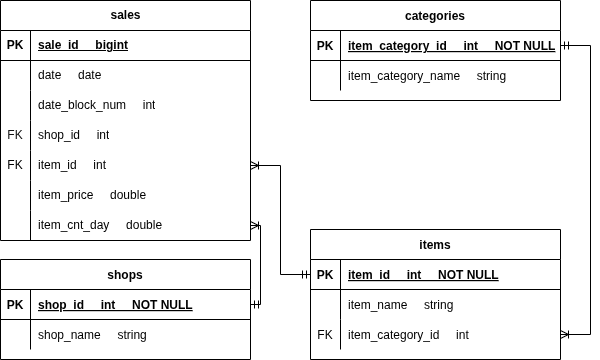

The diagram above was exported from draw.io. Its source (the exported page's mxGraphModel, read from the mxfile embedded in the PNG):
<mxGraphModel dx="1704" dy="479" grid="1" gridSize="10" guides="1" tooltips="1" connect="1" arrows="1" fold="1" page="1" pageScale="1" pageWidth="850" pageHeight="1100" math="0" shadow="0" extFonts="Permanent Marker^https://fonts.googleapis.com/css?family=Permanent+Marker">
  <root>
    <mxCell id="0" />
    <mxCell id="1" parent="0" />
    <mxCell id="C-vyLk0tnHw3VtMMgP7b-2" parent="1" style="shape=table;startSize=30;container=1;collapsible=1;childLayout=tableLayout;fixedRows=1;rowLines=0;fontStyle=1;align=center;resizeLast=1;" value="items" vertex="1">
      <mxGeometry height="130" width="250" x="-313" y="379" as="geometry" />
    </mxCell>
    <mxCell id="C-vyLk0tnHw3VtMMgP7b-3" parent="C-vyLk0tnHw3VtMMgP7b-2" style="shape=partialRectangle;collapsible=0;dropTarget=0;pointerEvents=0;fillColor=none;points=[[0,0.5],[1,0.5]];portConstraint=eastwest;top=0;left=0;right=0;bottom=1;" value="" vertex="1">
      <mxGeometry height="30" width="250" y="30" as="geometry" />
    </mxCell>
    <mxCell id="C-vyLk0tnHw3VtMMgP7b-4" parent="C-vyLk0tnHw3VtMMgP7b-3" style="shape=partialRectangle;overflow=hidden;connectable=0;fillColor=none;top=0;left=0;bottom=0;right=0;fontStyle=1;" value="PK" vertex="1">
      <mxGeometry height="30" width="30" as="geometry">
        <mxRectangle height="30" width="30" as="alternateBounds" />
      </mxGeometry>
    </mxCell>
    <mxCell id="C-vyLk0tnHw3VtMMgP7b-5" parent="C-vyLk0tnHw3VtMMgP7b-3" style="shape=partialRectangle;overflow=hidden;connectable=0;fillColor=none;top=0;left=0;bottom=0;right=0;align=left;spacingLeft=6;fontStyle=5;" value="item_id     int     NOT NULL " vertex="1">
      <mxGeometry height="30" width="220" x="30" as="geometry">
        <mxRectangle height="30" width="220" as="alternateBounds" />
      </mxGeometry>
    </mxCell>
    <mxCell id="C-vyLk0tnHw3VtMMgP7b-6" parent="C-vyLk0tnHw3VtMMgP7b-2" style="shape=partialRectangle;collapsible=0;dropTarget=0;pointerEvents=0;fillColor=none;points=[[0,0.5],[1,0.5]];portConstraint=eastwest;top=0;left=0;right=0;bottom=0;" value="" vertex="1">
      <mxGeometry height="30" width="250" y="60" as="geometry" />
    </mxCell>
    <mxCell id="C-vyLk0tnHw3VtMMgP7b-7" parent="C-vyLk0tnHw3VtMMgP7b-6" style="shape=partialRectangle;overflow=hidden;connectable=0;fillColor=none;top=0;left=0;bottom=0;right=0;" value="" vertex="1">
      <mxGeometry height="30" width="30" as="geometry">
        <mxRectangle height="30" width="30" as="alternateBounds" />
      </mxGeometry>
    </mxCell>
    <mxCell id="C-vyLk0tnHw3VtMMgP7b-8" parent="C-vyLk0tnHw3VtMMgP7b-6" style="shape=partialRectangle;overflow=hidden;connectable=0;fillColor=none;top=0;left=0;bottom=0;right=0;align=left;spacingLeft=6;" value="item_name     string" vertex="1">
      <mxGeometry height="30" width="220" x="30" as="geometry">
        <mxRectangle height="30" width="220" as="alternateBounds" />
      </mxGeometry>
    </mxCell>
    <mxCell id="b0Gt8C9cuOIiUxIywgZ1-26" parent="C-vyLk0tnHw3VtMMgP7b-2" style="shape=partialRectangle;collapsible=0;dropTarget=0;pointerEvents=0;fillColor=none;points=[[0,0.5],[1,0.5]];portConstraint=eastwest;top=0;left=0;right=0;bottom=0;" value="" vertex="1">
      <mxGeometry height="30" width="250" y="90" as="geometry" />
    </mxCell>
    <mxCell id="b0Gt8C9cuOIiUxIywgZ1-27" parent="b0Gt8C9cuOIiUxIywgZ1-26" style="shape=partialRectangle;overflow=hidden;connectable=0;fillColor=none;top=0;left=0;bottom=0;right=0;" value="FK" vertex="1">
      <mxGeometry height="30" width="30" as="geometry">
        <mxRectangle height="30" width="30" as="alternateBounds" />
      </mxGeometry>
    </mxCell>
    <mxCell id="b0Gt8C9cuOIiUxIywgZ1-28" parent="b0Gt8C9cuOIiUxIywgZ1-26" style="shape=partialRectangle;overflow=hidden;connectable=0;fillColor=none;top=0;left=0;bottom=0;right=0;align=left;spacingLeft=6;" value="item_category_id     int" vertex="1">
      <mxGeometry height="30" width="220" x="30" as="geometry">
        <mxRectangle height="30" width="220" as="alternateBounds" />
      </mxGeometry>
    </mxCell>
    <mxCell id="C-vyLk0tnHw3VtMMgP7b-13" parent="1" style="shape=table;startSize=30;container=1;collapsible=1;childLayout=tableLayout;fixedRows=1;rowLines=0;fontStyle=1;align=center;resizeLast=1;" value="categories" vertex="1">
      <mxGeometry height="100" width="250" x="-313" y="150" as="geometry" />
    </mxCell>
    <mxCell id="C-vyLk0tnHw3VtMMgP7b-14" parent="C-vyLk0tnHw3VtMMgP7b-13" style="shape=partialRectangle;collapsible=0;dropTarget=0;pointerEvents=0;fillColor=none;points=[[0,0.5],[1,0.5]];portConstraint=eastwest;top=0;left=0;right=0;bottom=1;" value="" vertex="1">
      <mxGeometry height="30" width="250" y="30" as="geometry" />
    </mxCell>
    <mxCell id="C-vyLk0tnHw3VtMMgP7b-15" parent="C-vyLk0tnHw3VtMMgP7b-14" style="shape=partialRectangle;overflow=hidden;connectable=0;fillColor=none;top=0;left=0;bottom=0;right=0;fontStyle=1;" value="PK" vertex="1">
      <mxGeometry height="30" width="30" as="geometry">
        <mxRectangle height="30" width="30" as="alternateBounds" />
      </mxGeometry>
    </mxCell>
    <mxCell id="C-vyLk0tnHw3VtMMgP7b-16" parent="C-vyLk0tnHw3VtMMgP7b-14" style="shape=partialRectangle;overflow=hidden;connectable=0;fillColor=none;top=0;left=0;bottom=0;right=0;align=left;spacingLeft=6;fontStyle=5;" value="item_category_id     int     NOT NULL " vertex="1">
      <mxGeometry height="30" width="220" x="30" as="geometry">
        <mxRectangle height="30" width="220" as="alternateBounds" />
      </mxGeometry>
    </mxCell>
    <mxCell id="C-vyLk0tnHw3VtMMgP7b-17" parent="C-vyLk0tnHw3VtMMgP7b-13" style="shape=partialRectangle;collapsible=0;dropTarget=0;pointerEvents=0;fillColor=none;points=[[0,0.5],[1,0.5]];portConstraint=eastwest;top=0;left=0;right=0;bottom=0;" value="" vertex="1">
      <mxGeometry height="30" width="250" y="60" as="geometry" />
    </mxCell>
    <mxCell id="C-vyLk0tnHw3VtMMgP7b-18" parent="C-vyLk0tnHw3VtMMgP7b-17" style="shape=partialRectangle;overflow=hidden;connectable=0;fillColor=none;top=0;left=0;bottom=0;right=0;" value="" vertex="1">
      <mxGeometry height="30" width="30" as="geometry">
        <mxRectangle height="30" width="30" as="alternateBounds" />
      </mxGeometry>
    </mxCell>
    <mxCell id="C-vyLk0tnHw3VtMMgP7b-19" parent="C-vyLk0tnHw3VtMMgP7b-17" style="shape=partialRectangle;overflow=hidden;connectable=0;fillColor=none;top=0;left=0;bottom=0;right=0;align=left;spacingLeft=6;" value="item_category_name     string" vertex="1">
      <mxGeometry height="30" width="220" x="30" as="geometry">
        <mxRectangle height="30" width="220" as="alternateBounds" />
      </mxGeometry>
    </mxCell>
    <mxCell id="b0Gt8C9cuOIiUxIywgZ1-1" parent="1" style="shape=table;startSize=30;container=1;collapsible=1;childLayout=tableLayout;fixedRows=1;rowLines=0;fontStyle=1;align=center;resizeLast=1;" value="shops" vertex="1">
      <mxGeometry height="100" width="250" x="-623" y="409" as="geometry" />
    </mxCell>
    <mxCell id="b0Gt8C9cuOIiUxIywgZ1-2" parent="b0Gt8C9cuOIiUxIywgZ1-1" style="shape=partialRectangle;collapsible=0;dropTarget=0;pointerEvents=0;fillColor=none;points=[[0,0.5],[1,0.5]];portConstraint=eastwest;top=0;left=0;right=0;bottom=1;" value="" vertex="1">
      <mxGeometry height="30" width="250" y="30" as="geometry" />
    </mxCell>
    <mxCell id="b0Gt8C9cuOIiUxIywgZ1-3" parent="b0Gt8C9cuOIiUxIywgZ1-2" style="shape=partialRectangle;overflow=hidden;connectable=0;fillColor=none;top=0;left=0;bottom=0;right=0;fontStyle=1;" value="PK" vertex="1">
      <mxGeometry height="30" width="30" as="geometry">
        <mxRectangle height="30" width="30" as="alternateBounds" />
      </mxGeometry>
    </mxCell>
    <mxCell id="b0Gt8C9cuOIiUxIywgZ1-4" parent="b0Gt8C9cuOIiUxIywgZ1-2" style="shape=partialRectangle;overflow=hidden;connectable=0;fillColor=none;top=0;left=0;bottom=0;right=0;align=left;spacingLeft=6;fontStyle=5;" value="shop_id     int     NOT NULL " vertex="1">
      <mxGeometry height="30" width="220" x="30" as="geometry">
        <mxRectangle height="30" width="220" as="alternateBounds" />
      </mxGeometry>
    </mxCell>
    <mxCell id="b0Gt8C9cuOIiUxIywgZ1-5" parent="b0Gt8C9cuOIiUxIywgZ1-1" style="shape=partialRectangle;collapsible=0;dropTarget=0;pointerEvents=0;fillColor=none;points=[[0,0.5],[1,0.5]];portConstraint=eastwest;top=0;left=0;right=0;bottom=0;" value="" vertex="1">
      <mxGeometry height="30" width="250" y="60" as="geometry" />
    </mxCell>
    <mxCell id="b0Gt8C9cuOIiUxIywgZ1-6" parent="b0Gt8C9cuOIiUxIywgZ1-5" style="shape=partialRectangle;overflow=hidden;connectable=0;fillColor=none;top=0;left=0;bottom=0;right=0;" value="" vertex="1">
      <mxGeometry height="30" width="30" as="geometry">
        <mxRectangle height="30" width="30" as="alternateBounds" />
      </mxGeometry>
    </mxCell>
    <mxCell id="b0Gt8C9cuOIiUxIywgZ1-7" parent="b0Gt8C9cuOIiUxIywgZ1-5" style="shape=partialRectangle;overflow=hidden;connectable=0;fillColor=none;top=0;left=0;bottom=0;right=0;align=left;spacingLeft=6;" value="shop_name     string" vertex="1">
      <mxGeometry height="30" width="220" x="30" as="geometry">
        <mxRectangle height="30" width="220" as="alternateBounds" />
      </mxGeometry>
    </mxCell>
    <mxCell id="b0Gt8C9cuOIiUxIywgZ1-39" edge="1" parent="1" source="C-vyLk0tnHw3VtMMgP7b-14" style="edgeStyle=entityRelationEdgeStyle;fontSize=12;html=1;endArrow=ERoneToMany;startArrow=ERmandOne;rounded=0;exitX=1;exitY=0.5;exitDx=0;exitDy=0;entryX=1;entryY=0.5;entryDx=0;entryDy=0;" target="b0Gt8C9cuOIiUxIywgZ1-26" value="">
      <mxGeometry height="100" relative="1" width="100" as="geometry">
        <mxPoint x="20" y="494" as="sourcePoint" />
        <mxPoint x="30" y="394" as="targetPoint" />
      </mxGeometry>
    </mxCell>
    <mxCell id="b0Gt8C9cuOIiUxIywgZ1-56" parent="1" style="shape=table;startSize=30;container=1;collapsible=1;childLayout=tableLayout;fixedRows=1;rowLines=0;fontStyle=1;align=center;resizeLast=1;html=1;" value="sales" vertex="1">
      <mxGeometry height="240" width="250" x="-623" y="150" as="geometry" />
    </mxCell>
    <mxCell id="b0Gt8C9cuOIiUxIywgZ1-57" parent="b0Gt8C9cuOIiUxIywgZ1-56" style="shape=tableRow;horizontal=0;startSize=0;swimlaneHead=0;swimlaneBody=0;fillColor=none;collapsible=0;dropTarget=0;points=[[0,0.5],[1,0.5]];portConstraint=eastwest;top=0;left=0;right=0;bottom=1;" value="" vertex="1">
      <mxGeometry height="30" width="250" y="30" as="geometry" />
    </mxCell>
    <mxCell id="b0Gt8C9cuOIiUxIywgZ1-58" parent="b0Gt8C9cuOIiUxIywgZ1-57" style="shape=partialRectangle;connectable=0;fillColor=none;top=0;left=0;bottom=0;right=0;fontStyle=1;overflow=hidden;whiteSpace=wrap;html=1;" value="PK" vertex="1">
      <mxGeometry height="30" width="30" as="geometry">
        <mxRectangle height="30" width="30" as="alternateBounds" />
      </mxGeometry>
    </mxCell>
    <mxCell id="b0Gt8C9cuOIiUxIywgZ1-59" parent="b0Gt8C9cuOIiUxIywgZ1-57" style="shape=partialRectangle;connectable=0;fillColor=none;top=0;left=0;bottom=0;right=0;align=left;spacingLeft=6;fontStyle=5;overflow=hidden;whiteSpace=wrap;html=1;" value="sale_id&amp;nbsp; &amp;nbsp; &amp;nbsp;bigint" vertex="1">
      <mxGeometry height="30" width="220" x="30" as="geometry">
        <mxRectangle height="30" width="220" as="alternateBounds" />
      </mxGeometry>
    </mxCell>
    <mxCell id="b0Gt8C9cuOIiUxIywgZ1-60" parent="b0Gt8C9cuOIiUxIywgZ1-56" style="shape=tableRow;horizontal=0;startSize=0;swimlaneHead=0;swimlaneBody=0;fillColor=none;collapsible=0;dropTarget=0;points=[[0,0.5],[1,0.5]];portConstraint=eastwest;top=0;left=0;right=0;bottom=0;" value="" vertex="1">
      <mxGeometry height="30" width="250" y="60" as="geometry" />
    </mxCell>
    <mxCell id="b0Gt8C9cuOIiUxIywgZ1-61" parent="b0Gt8C9cuOIiUxIywgZ1-60" style="shape=partialRectangle;connectable=0;fillColor=none;top=0;left=0;bottom=0;right=0;editable=1;overflow=hidden;whiteSpace=wrap;html=1;" value="" vertex="1">
      <mxGeometry height="30" width="30" as="geometry">
        <mxRectangle height="30" width="30" as="alternateBounds" />
      </mxGeometry>
    </mxCell>
    <mxCell id="b0Gt8C9cuOIiUxIywgZ1-62" parent="b0Gt8C9cuOIiUxIywgZ1-60" style="shape=partialRectangle;connectable=0;fillColor=none;top=0;left=0;bottom=0;right=0;align=left;spacingLeft=6;overflow=hidden;whiteSpace=wrap;html=1;" value="date&amp;nbsp; &amp;nbsp; &amp;nbsp;date" vertex="1">
      <mxGeometry height="30" width="220" x="30" as="geometry">
        <mxRectangle height="30" width="220" as="alternateBounds" />
      </mxGeometry>
    </mxCell>
    <mxCell id="b0Gt8C9cuOIiUxIywgZ1-63" parent="b0Gt8C9cuOIiUxIywgZ1-56" style="shape=tableRow;horizontal=0;startSize=0;swimlaneHead=0;swimlaneBody=0;fillColor=none;collapsible=0;dropTarget=0;points=[[0,0.5],[1,0.5]];portConstraint=eastwest;top=0;left=0;right=0;bottom=0;" value="" vertex="1">
      <mxGeometry height="30" width="250" y="90" as="geometry" />
    </mxCell>
    <mxCell id="b0Gt8C9cuOIiUxIywgZ1-64" parent="b0Gt8C9cuOIiUxIywgZ1-63" style="shape=partialRectangle;connectable=0;fillColor=none;top=0;left=0;bottom=0;right=0;editable=1;overflow=hidden;whiteSpace=wrap;html=1;" value="" vertex="1">
      <mxGeometry height="30" width="30" as="geometry">
        <mxRectangle height="30" width="30" as="alternateBounds" />
      </mxGeometry>
    </mxCell>
    <mxCell id="b0Gt8C9cuOIiUxIywgZ1-65" parent="b0Gt8C9cuOIiUxIywgZ1-63" style="shape=partialRectangle;connectable=0;fillColor=none;top=0;left=0;bottom=0;right=0;align=left;spacingLeft=6;overflow=hidden;whiteSpace=wrap;html=1;" value="date_block_num&amp;nbsp; &amp;nbsp; &amp;nbsp;int" vertex="1">
      <mxGeometry height="30" width="220" x="30" as="geometry">
        <mxRectangle height="30" width="220" as="alternateBounds" />
      </mxGeometry>
    </mxCell>
    <mxCell id="b0Gt8C9cuOIiUxIywgZ1-66" parent="b0Gt8C9cuOIiUxIywgZ1-56" style="shape=tableRow;horizontal=0;startSize=0;swimlaneHead=0;swimlaneBody=0;fillColor=none;collapsible=0;dropTarget=0;points=[[0,0.5],[1,0.5]];portConstraint=eastwest;top=0;left=0;right=0;bottom=0;" value="" vertex="1">
      <mxGeometry height="30" width="250" y="120" as="geometry" />
    </mxCell>
    <mxCell id="b0Gt8C9cuOIiUxIywgZ1-67" parent="b0Gt8C9cuOIiUxIywgZ1-66" style="shape=partialRectangle;connectable=0;fillColor=none;top=0;left=0;bottom=0;right=0;editable=1;overflow=hidden;whiteSpace=wrap;html=1;" value="&lt;span style=&quot;color: rgb(18, 18, 18); text-wrap-mode: nowrap;&quot;&gt;FK&lt;/span&gt;" vertex="1">
      <mxGeometry height="30" width="30" as="geometry">
        <mxRectangle height="30" width="30" as="alternateBounds" />
      </mxGeometry>
    </mxCell>
    <mxCell id="b0Gt8C9cuOIiUxIywgZ1-68" parent="b0Gt8C9cuOIiUxIywgZ1-66" style="shape=partialRectangle;connectable=0;fillColor=none;top=0;left=0;bottom=0;right=0;align=left;spacingLeft=6;overflow=hidden;whiteSpace=wrap;html=1;" value="&lt;span style=&quot;text-wrap-mode: nowrap;&quot;&gt;shop_id&amp;nbsp;&amp;nbsp;&amp;nbsp;&amp;nbsp;&amp;nbsp;int&lt;/span&gt;" vertex="1">
      <mxGeometry height="30" width="220" x="30" as="geometry">
        <mxRectangle height="30" width="220" as="alternateBounds" />
      </mxGeometry>
    </mxCell>
    <mxCell id="b0Gt8C9cuOIiUxIywgZ1-69" parent="b0Gt8C9cuOIiUxIywgZ1-56" style="shape=tableRow;horizontal=0;startSize=0;swimlaneHead=0;swimlaneBody=0;fillColor=none;collapsible=0;dropTarget=0;points=[[0,0.5],[1,0.5]];portConstraint=eastwest;top=0;left=0;right=0;bottom=0;" value="" vertex="1">
      <mxGeometry height="30" width="250" y="150" as="geometry" />
    </mxCell>
    <mxCell id="b0Gt8C9cuOIiUxIywgZ1-70" parent="b0Gt8C9cuOIiUxIywgZ1-69" style="shape=partialRectangle;connectable=0;fillColor=none;top=0;left=0;bottom=0;right=0;editable=1;overflow=hidden;whiteSpace=wrap;html=1;" value="&lt;span style=&quot;text-wrap-mode: nowrap;&quot;&gt;FK&lt;/span&gt;" vertex="1">
      <mxGeometry height="30" width="30" as="geometry">
        <mxRectangle height="30" width="30" as="alternateBounds" />
      </mxGeometry>
    </mxCell>
    <mxCell id="b0Gt8C9cuOIiUxIywgZ1-71" parent="b0Gt8C9cuOIiUxIywgZ1-69" style="shape=partialRectangle;connectable=0;fillColor=none;top=0;left=0;bottom=0;right=0;align=left;spacingLeft=6;overflow=hidden;whiteSpace=wrap;html=1;" value="item_id&amp;nbsp; &amp;nbsp; &amp;nbsp;int" vertex="1">
      <mxGeometry height="30" width="220" x="30" as="geometry">
        <mxRectangle height="30" width="220" as="alternateBounds" />
      </mxGeometry>
    </mxCell>
    <mxCell id="b0Gt8C9cuOIiUxIywgZ1-72" parent="b0Gt8C9cuOIiUxIywgZ1-56" style="shape=tableRow;horizontal=0;startSize=0;swimlaneHead=0;swimlaneBody=0;fillColor=none;collapsible=0;dropTarget=0;points=[[0,0.5],[1,0.5]];portConstraint=eastwest;top=0;left=0;right=0;bottom=0;" value="" vertex="1">
      <mxGeometry height="30" width="250" y="180" as="geometry" />
    </mxCell>
    <mxCell id="b0Gt8C9cuOIiUxIywgZ1-73" parent="b0Gt8C9cuOIiUxIywgZ1-72" style="shape=partialRectangle;connectable=0;fillColor=none;top=0;left=0;bottom=0;right=0;editable=1;overflow=hidden;whiteSpace=wrap;html=1;" value="" vertex="1">
      <mxGeometry height="30" width="30" as="geometry">
        <mxRectangle height="30" width="30" as="alternateBounds" />
      </mxGeometry>
    </mxCell>
    <mxCell id="b0Gt8C9cuOIiUxIywgZ1-74" parent="b0Gt8C9cuOIiUxIywgZ1-72" style="shape=partialRectangle;connectable=0;fillColor=none;top=0;left=0;bottom=0;right=0;align=left;spacingLeft=6;overflow=hidden;whiteSpace=wrap;html=1;" value="&lt;span style=&quot;text-wrap-mode: nowrap;&quot;&gt;item_price&amp;nbsp;&amp;nbsp;&amp;nbsp;&amp;nbsp;&amp;nbsp;double&lt;/span&gt;" vertex="1">
      <mxGeometry height="30" width="220" x="30" as="geometry">
        <mxRectangle height="30" width="220" as="alternateBounds" />
      </mxGeometry>
    </mxCell>
    <mxCell id="b0Gt8C9cuOIiUxIywgZ1-75" parent="b0Gt8C9cuOIiUxIywgZ1-56" style="shape=tableRow;horizontal=0;startSize=0;swimlaneHead=0;swimlaneBody=0;fillColor=none;collapsible=0;dropTarget=0;points=[[0,0.5],[1,0.5]];portConstraint=eastwest;top=0;left=0;right=0;bottom=0;" value="" vertex="1">
      <mxGeometry height="30" width="250" y="210" as="geometry" />
    </mxCell>
    <mxCell id="b0Gt8C9cuOIiUxIywgZ1-76" parent="b0Gt8C9cuOIiUxIywgZ1-75" style="shape=partialRectangle;connectable=0;fillColor=none;top=0;left=0;bottom=0;right=0;editable=1;overflow=hidden;whiteSpace=wrap;html=1;" value="" vertex="1">
      <mxGeometry height="30" width="30" as="geometry">
        <mxRectangle height="30" width="30" as="alternateBounds" />
      </mxGeometry>
    </mxCell>
    <mxCell id="b0Gt8C9cuOIiUxIywgZ1-77" parent="b0Gt8C9cuOIiUxIywgZ1-75" style="shape=partialRectangle;connectable=0;fillColor=none;top=0;left=0;bottom=0;right=0;align=left;spacingLeft=6;overflow=hidden;whiteSpace=wrap;html=1;" value="&lt;span style=&quot;text-wrap-mode: nowrap;&quot;&gt;item_cnt_day&amp;nbsp;&amp;nbsp;&amp;nbsp;&amp;nbsp;&amp;nbsp;double&lt;/span&gt;" vertex="1">
      <mxGeometry height="30" width="220" x="30" as="geometry">
        <mxRectangle height="30" width="220" as="alternateBounds" />
      </mxGeometry>
    </mxCell>
    <mxCell id="b0Gt8C9cuOIiUxIywgZ1-78" edge="1" parent="1" source="C-vyLk0tnHw3VtMMgP7b-3" style="edgeStyle=entityRelationEdgeStyle;fontSize=12;html=1;endArrow=ERoneToMany;startArrow=ERmandOne;rounded=0;exitX=0;exitY=0.5;exitDx=0;exitDy=0;entryX=1;entryY=0.5;entryDx=0;entryDy=0;" target="b0Gt8C9cuOIiUxIywgZ1-69" value="">
      <mxGeometry height="100" relative="1" width="100" as="geometry">
        <mxPoint x="70" y="360" as="sourcePoint" />
        <mxPoint x="80" y="260" as="targetPoint" />
      </mxGeometry>
    </mxCell>
    <mxCell id="b0Gt8C9cuOIiUxIywgZ1-80" edge="1" parent="1" source="b0Gt8C9cuOIiUxIywgZ1-2" style="fontSize=12;html=1;endArrow=ERoneToMany;startArrow=ERmandOne;rounded=0;exitX=1;exitY=0.5;exitDx=0;exitDy=0;edgeStyle=orthogonalEdgeStyle;" target="b0Gt8C9cuOIiUxIywgZ1-75" value="">
      <mxGeometry height="100" relative="1" width="100" as="geometry">
        <mxPoint x="-726" y="429" as="sourcePoint" />
        <mxPoint x="-740" y="290" as="targetPoint" />
      </mxGeometry>
    </mxCell>
  </root>
</mxGraphModel>